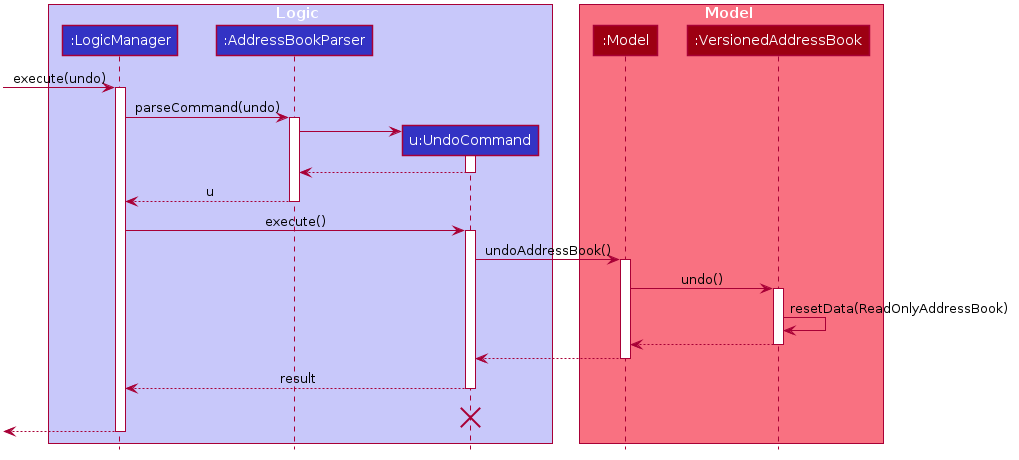

The diagram above was rendered by PlantUML. Its source (embedded in the PNG):
@startuml








skinparam Package {
    BackgroundColor #FFFFFF
    BorderThickness 1
    FontSize 16
}

skinparam Class {
    FontColor #FFFFFF
    FontSize 15
    BorderThickness 1
    BorderColor #FFFFFF
    StereotypeFontColor #FFFFFF
    FontName Arial
}

skinparam Actor {
    BorderColor #000000
    Color #000000
    FontName Arial
}

skinparam Sequence {
    MessageAlign center
    BoxFontSize 15
    BoxPadding 0
    BoxFontColor #FFFFFF
    FontName Arial
}

skinparam Participant {
    FontColor #FFFFFFF
    Padding 20
}

skinparam ArrowFontStyle bold
skinparam MinClassWidth 50
skinparam ParticipantPadding 10
skinparam Shadowing false
skinparam DefaultTextAlignment center
skinparam packageStyle Rectangle

hide footbox
hide members
hide circle
skinparam ArrowFontStyle plain

box Logic #C8C8FA
participant ":LogicManager" as LogicManager #3333C4
participant ":AddressBookParser" as AddressBookParser #3333C4
participant "u:UndoCommand" as UndoCommand #3333C4
end box

box Model #F97181
participant ":Model" as Model #9D0012
participant ":VersionedAddressBook" as VersionedAddressBook #9D0012
end box
[-> LogicManager : execute(undo)
activate LogicManager

LogicManager -> AddressBookParser : parseCommand(undo)
activate AddressBookParser

create UndoCommand
AddressBookParser -> UndoCommand
activate UndoCommand

UndoCommand --> AddressBookParser
deactivate UndoCommand

AddressBookParser --> LogicManager : u
deactivate AddressBookParser

LogicManager -> UndoCommand : execute()
activate UndoCommand

UndoCommand -> Model : undoAddressBook()
activate Model

Model -> VersionedAddressBook : undo()
activate VersionedAddressBook

VersionedAddressBook -> VersionedAddressBook :resetData(ReadOnlyAddressBook)
VersionedAddressBook --> Model :
deactivate VersionedAddressBook

Model --> UndoCommand
deactivate Model

UndoCommand --> LogicManager : result
deactivate UndoCommand
UndoCommand -[hidden]-> LogicManager : result
destroy UndoCommand

[<--LogicManager
deactivate LogicManager
@enduml